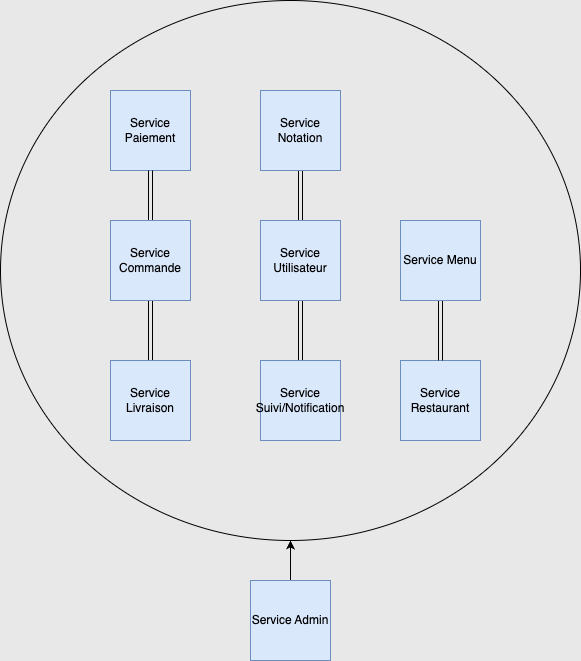

The diagram above was exported from draw.io. Its source (the exported page's mxGraphModel, read from the mxfile embedded in the PNG):
<mxGraphModel dx="509" dy="802" grid="1" gridSize="10" guides="1" tooltips="1" connect="1" arrows="1" fold="1" page="1" pageScale="1" pageWidth="827" pageHeight="1169" background="#E8E8E8" math="0" shadow="0">
  <root>
    <mxCell id="0" />
    <mxCell id="1" parent="0" />
    <mxCell id="18" value="" style="edgeStyle=none;html=1;shape=link;" edge="1" parent="1" source="3" target="8">
      <mxGeometry relative="1" as="geometry" />
    </mxCell>
    <mxCell id="26" value="" style="edgeStyle=none;html=1;shape=link;" edge="1" parent="1" source="3" target="9">
      <mxGeometry relative="1" as="geometry" />
    </mxCell>
    <mxCell id="3" value="Service Utilisateur" style="whiteSpace=wrap;html=1;aspect=fixed;fillColor=#dae8fc;strokeColor=#6c8ebf;" vertex="1" parent="1">
      <mxGeometry x="340" y="270" width="80" height="80" as="geometry" />
    </mxCell>
    <mxCell id="35" value="" style="edgeStyle=none;html=1;entryX=0.5;entryY=1;entryDx=0;entryDy=0;" edge="1" parent="1" source="7" target="36">
      <mxGeometry relative="1" as="geometry">
        <mxPoint x="380" y="530" as="targetPoint" />
      </mxGeometry>
    </mxCell>
    <mxCell id="7" value="Service Admin" style="whiteSpace=wrap;html=1;aspect=fixed;fillColor=#dae8fc;strokeColor=#6c8ebf;" vertex="1" parent="1">
      <mxGeometry x="330" y="630" width="80" height="80" as="geometry" />
    </mxCell>
    <mxCell id="8" value="Service Suivi/Notification" style="whiteSpace=wrap;html=1;aspect=fixed;fillColor=#dae8fc;strokeColor=#6c8ebf;" vertex="1" parent="1">
      <mxGeometry x="340" y="410" width="80" height="80" as="geometry" />
    </mxCell>
    <mxCell id="9" value="Service Notation" style="whiteSpace=wrap;html=1;aspect=fixed;fillColor=#dae8fc;strokeColor=#6c8ebf;" vertex="1" parent="1">
      <mxGeometry x="340" y="140" width="80" height="80" as="geometry" />
    </mxCell>
    <mxCell id="10" value="Service Restaurant" style="whiteSpace=wrap;html=1;aspect=fixed;fillColor=#dae8fc;strokeColor=#6c8ebf;" vertex="1" parent="1">
      <mxGeometry x="480" y="410" width="80" height="80" as="geometry" />
    </mxCell>
    <mxCell id="11" value="Service Paiement" style="whiteSpace=wrap;html=1;aspect=fixed;fillColor=#dae8fc;strokeColor=#6c8ebf;" vertex="1" parent="1">
      <mxGeometry x="190" y="140" width="80" height="80" as="geometry" />
    </mxCell>
    <mxCell id="17" value="" style="edgeStyle=none;html=1;strokeColor=default;shape=link;" edge="1" parent="1" source="12" target="13">
      <mxGeometry relative="1" as="geometry" />
    </mxCell>
    <mxCell id="12" value="Service Livraison" style="whiteSpace=wrap;html=1;aspect=fixed;fillColor=#dae8fc;strokeColor=#6c8ebf;" vertex="1" parent="1">
      <mxGeometry x="190" y="410" width="80" height="80" as="geometry" />
    </mxCell>
    <mxCell id="25" value="" style="edgeStyle=none;html=1;shape=link;" edge="1" parent="1" source="13" target="11">
      <mxGeometry relative="1" as="geometry" />
    </mxCell>
    <mxCell id="13" value="Service Commande" style="whiteSpace=wrap;html=1;aspect=fixed;fillColor=#dae8fc;strokeColor=#6c8ebf;" vertex="1" parent="1">
      <mxGeometry x="190" y="270" width="80" height="80" as="geometry" />
    </mxCell>
    <mxCell id="19" value="" style="edgeStyle=none;html=1;shape=link;" edge="1" parent="1" source="14" target="10">
      <mxGeometry relative="1" as="geometry" />
    </mxCell>
    <mxCell id="14" value="Service Menu" style="whiteSpace=wrap;html=1;aspect=fixed;fillColor=#dae8fc;strokeColor=#6c8ebf;" vertex="1" parent="1">
      <mxGeometry x="480" y="270" width="80" height="80" as="geometry" />
    </mxCell>
    <mxCell id="36" value="" style="ellipse;whiteSpace=wrap;html=1;fillColor=none;" vertex="1" parent="1">
      <mxGeometry x="80" y="50" width="580" height="540" as="geometry" />
    </mxCell>
  </root>
</mxGraphModel>